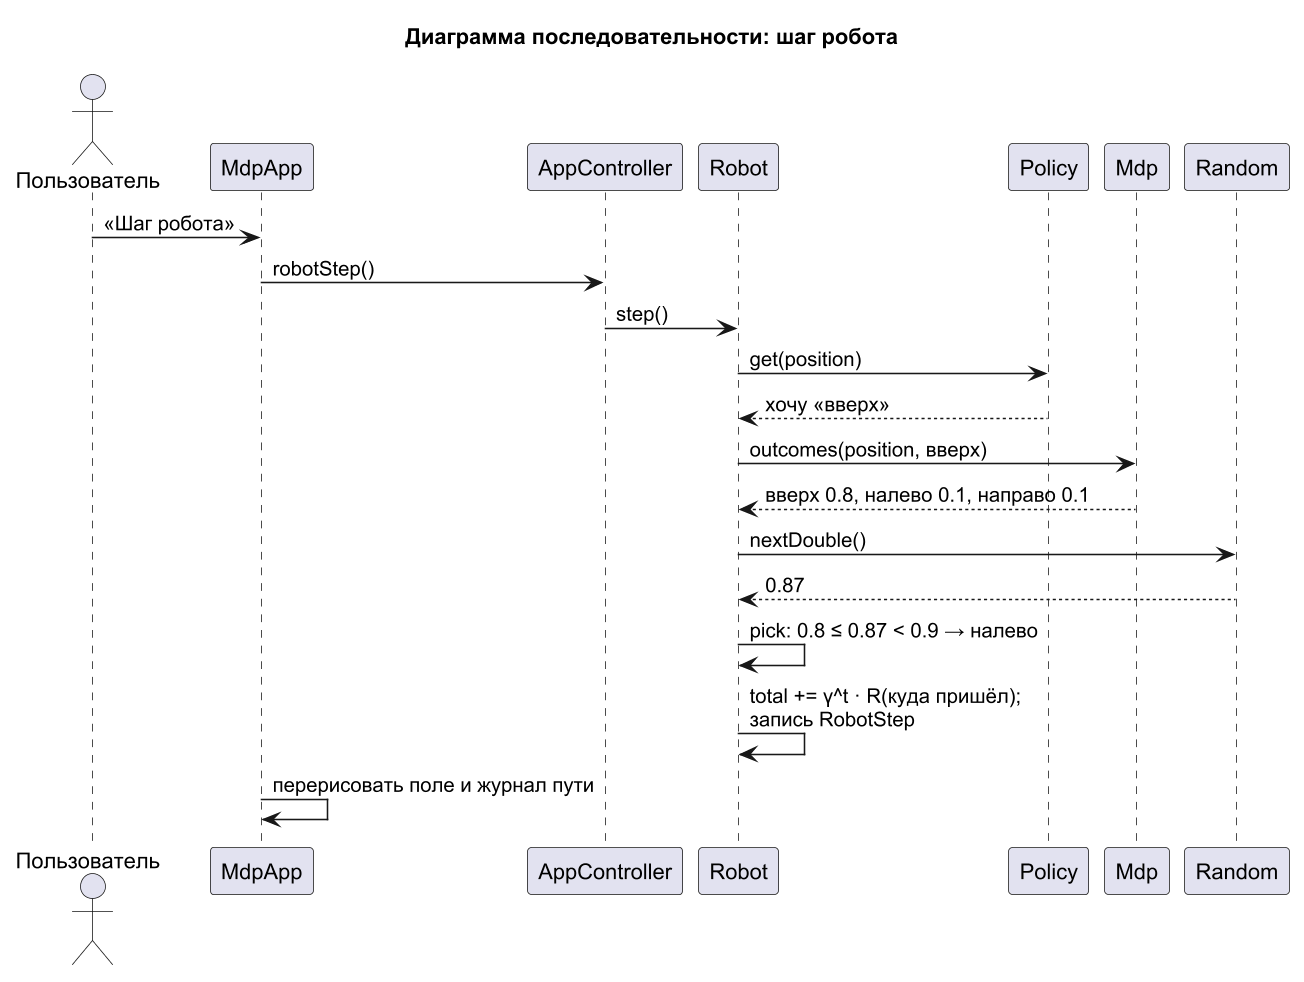

The diagram above was rendered by PlantUML. Its source (embedded in the PNG):
@startuml sequence_robot
!pragma layout smetana
skinparam dpi 150
skinparam defaultFontName Arial
skinparam shadowing false
title Диаграмма последовательности: шаг робота

actor Пользователь as user
participant MdpApp as app
participant AppController as c
participant Robot as r
participant Policy as p
participant Mdp as mdp
participant Random as rnd

user -> app : «Шаг робота»
app -> c : robotStep()
c -> r : step()
r -> p : get(position)
p --> r : хочу «вверх»
r -> mdp : outcomes(position, вверх)
mdp --> r : вверх 0.8, налево 0.1, направо 0.1
r -> rnd : nextDouble()
rnd --> r : 0.87
r -> r : pick: 0.8 ≤ 0.87 < 0.9 → налево
r -> r : total += γ^t · R(куда пришёл);\nзапись RobotStep
app -> app : перерисовать поле и журнал пути
@enduml